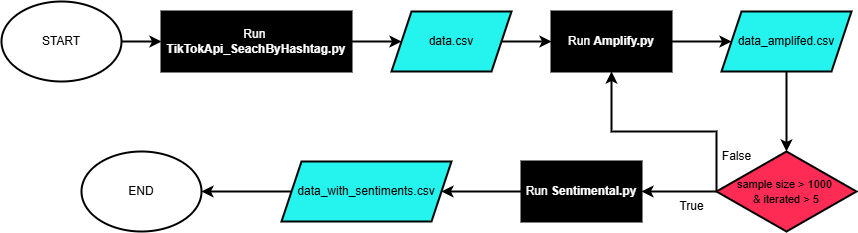

The diagram above was exported from draw.io. Its source (the exported page's mxGraphModel, read from the mxfile embedded in the PNG):
<mxGraphModel dx="928" dy="479" grid="1" gridSize="10" guides="1" tooltips="1" connect="1" arrows="0" fold="1" page="1" pageScale="1" pageWidth="827" pageHeight="1169" math="0" shadow="0">
  <root>
    <mxCell id="WIyWlLk6GJQsqaUBKTNV-0" />
    <mxCell id="WIyWlLk6GJQsqaUBKTNV-1" parent="WIyWlLk6GJQsqaUBKTNV-0" />
    <mxCell id="2I7VRvYxELosZSk2qU8e-7" style="edgeStyle=orthogonalEdgeStyle;rounded=0;orthogonalLoop=1;jettySize=auto;html=1;strokeWidth=2;" parent="WIyWlLk6GJQsqaUBKTNV-1" source="2I7VRvYxELosZSk2qU8e-2" edge="1">
      <mxGeometry relative="1" as="geometry">
        <mxPoint x="220" y="180" as="targetPoint" />
      </mxGeometry>
    </mxCell>
    <mxCell id="2I7VRvYxELosZSk2qU8e-2" value="START" style="ellipse;whiteSpace=wrap;html=1;strokeWidth=2;" parent="WIyWlLk6GJQsqaUBKTNV-1" vertex="1">
      <mxGeometry x="60" y="140" width="120" height="80" as="geometry" />
    </mxCell>
    <mxCell id="2I7VRvYxELosZSk2qU8e-3" value="END" style="ellipse;whiteSpace=wrap;html=1;strokeWidth=2;" parent="WIyWlLk6GJQsqaUBKTNV-1" vertex="1">
      <mxGeometry x="140" y="290" width="120" height="80" as="geometry" />
    </mxCell>
    <mxCell id="2I7VRvYxELosZSk2qU8e-11" value="" style="edgeStyle=orthogonalEdgeStyle;rounded=0;orthogonalLoop=1;jettySize=auto;html=1;strokeWidth=2;" parent="WIyWlLk6GJQsqaUBKTNV-1" source="2I7VRvYxELosZSk2qU8e-8" target="2I7VRvYxELosZSk2qU8e-9" edge="1">
      <mxGeometry relative="1" as="geometry" />
    </mxCell>
    <mxCell id="2I7VRvYxELosZSk2qU8e-8" value="&lt;font style=&quot;color: rgb(255, 255, 255);&quot;&gt;Run&amp;nbsp;&lt;/font&gt;&lt;div&gt;&lt;b&gt;&lt;font style=&quot;color: rgb(255, 255, 255);&quot;&gt;TikTokApi_SeachByHashtag.py&lt;/font&gt;&lt;/b&gt;&lt;/div&gt;" style="rounded=0;whiteSpace=wrap;html=1;fillColor=#000000;strokeColor=#000000;fillStyle=auto;strokeWidth=2;" parent="WIyWlLk6GJQsqaUBKTNV-1" vertex="1">
      <mxGeometry x="220" y="150" width="190" height="60" as="geometry" />
    </mxCell>
    <mxCell id="2I7VRvYxELosZSk2qU8e-13" value="" style="edgeStyle=orthogonalEdgeStyle;rounded=0;orthogonalLoop=1;jettySize=auto;html=1;strokeWidth=2;" parent="WIyWlLk6GJQsqaUBKTNV-1" source="2I7VRvYxELosZSk2qU8e-9" target="2I7VRvYxELosZSk2qU8e-12" edge="1">
      <mxGeometry relative="1" as="geometry" />
    </mxCell>
    <mxCell id="2I7VRvYxELosZSk2qU8e-9" value="data.csv" style="shape=parallelogram;perimeter=parallelogramPerimeter;whiteSpace=wrap;html=1;fixedSize=1;fillColor=#25F4EE;strokeWidth=2;" parent="WIyWlLk6GJQsqaUBKTNV-1" vertex="1">
      <mxGeometry x="450" y="150" width="120" height="60" as="geometry" />
    </mxCell>
    <mxCell id="2I7VRvYxELosZSk2qU8e-16" value="" style="edgeStyle=orthogonalEdgeStyle;rounded=0;orthogonalLoop=1;jettySize=auto;html=1;strokeWidth=2;" parent="WIyWlLk6GJQsqaUBKTNV-1" source="2I7VRvYxELosZSk2qU8e-12" target="2I7VRvYxELosZSk2qU8e-14" edge="1">
      <mxGeometry relative="1" as="geometry" />
    </mxCell>
    <mxCell id="2I7VRvYxELosZSk2qU8e-12" value="&lt;font style=&quot;color: rgb(255, 255, 255);&quot;&gt;Run&amp;nbsp;&lt;b&gt;Amplify.py&lt;/b&gt;&lt;/font&gt;" style="rounded=0;whiteSpace=wrap;html=1;fillColor=#000000;strokeWidth=2;" parent="WIyWlLk6GJQsqaUBKTNV-1" vertex="1">
      <mxGeometry x="610" y="150" width="120" height="60" as="geometry" />
    </mxCell>
    <mxCell id="2I7VRvYxELosZSk2qU8e-18" value="" style="edgeStyle=orthogonalEdgeStyle;rounded=0;orthogonalLoop=1;jettySize=auto;html=1;strokeWidth=2;" parent="WIyWlLk6GJQsqaUBKTNV-1" source="2I7VRvYxELosZSk2qU8e-14" target="2I7VRvYxELosZSk2qU8e-17" edge="1">
      <mxGeometry relative="1" as="geometry" />
    </mxCell>
    <mxCell id="2I7VRvYxELosZSk2qU8e-14" value="data_amplifed.csv" style="shape=parallelogram;perimeter=parallelogramPerimeter;whiteSpace=wrap;html=1;fixedSize=1;fillColor=#25F4EE;strokeWidth=2;" parent="WIyWlLk6GJQsqaUBKTNV-1" vertex="1">
      <mxGeometry x="780" y="150" width="130" height="60" as="geometry" />
    </mxCell>
    <mxCell id="2I7VRvYxELosZSk2qU8e-21" value="" style="edgeStyle=orthogonalEdgeStyle;rounded=0;orthogonalLoop=1;jettySize=auto;html=1;strokeWidth=2;" parent="WIyWlLk6GJQsqaUBKTNV-1" source="2I7VRvYxELosZSk2qU8e-17" target="2I7VRvYxELosZSk2qU8e-19" edge="1">
      <mxGeometry relative="1" as="geometry" />
    </mxCell>
    <mxCell id="2I7VRvYxELosZSk2qU8e-32" style="edgeStyle=orthogonalEdgeStyle;rounded=0;orthogonalLoop=1;jettySize=auto;html=1;exitX=0;exitY=0.5;exitDx=0;exitDy=0;entryX=0.5;entryY=1;entryDx=0;entryDy=0;strokeWidth=2;" parent="WIyWlLk6GJQsqaUBKTNV-1" source="2I7VRvYxELosZSk2qU8e-17" target="2I7VRvYxELosZSk2qU8e-12" edge="1">
      <mxGeometry relative="1" as="geometry">
        <Array as="points">
          <mxPoint x="775" y="270" />
          <mxPoint x="670" y="270" />
        </Array>
      </mxGeometry>
    </mxCell>
    <mxCell id="2I7VRvYxELosZSk2qU8e-17" value="&lt;font style=&quot;font-size: 11px;&quot;&gt;&amp;nbsp;sample size &amp;gt; 1000&amp;nbsp;&lt;span style=&quot;background-color: transparent; color: light-dark(rgb(0, 0, 0), rgb(255, 255, 255));&quot;&gt;&amp;nbsp;&lt;/span&gt;&lt;/font&gt;&lt;div&gt;&lt;div&gt;&lt;div&gt;&lt;span style=&quot;background-color: transparent; color: light-dark(rgb(0, 0, 0), rgb(255, 255, 255));&quot;&gt;&lt;font style=&quot;font-size: 11px;&quot;&gt;&amp;amp; iterated &amp;gt; 5&lt;/font&gt;&lt;/span&gt;&lt;/div&gt;&lt;/div&gt;&lt;/div&gt;" style="rhombus;whiteSpace=wrap;html=1;fillColor=#FE2C55;strokeWidth=2;" parent="WIyWlLk6GJQsqaUBKTNV-1" vertex="1">
      <mxGeometry x="775" y="290" width="140" height="80" as="geometry" />
    </mxCell>
    <mxCell id="2I7VRvYxELosZSk2qU8e-30" style="edgeStyle=orthogonalEdgeStyle;rounded=0;orthogonalLoop=1;jettySize=auto;html=1;strokeWidth=2;" parent="WIyWlLk6GJQsqaUBKTNV-1" source="2I7VRvYxELosZSk2qU8e-19" target="2I7VRvYxELosZSk2qU8e-29" edge="1">
      <mxGeometry relative="1" as="geometry" />
    </mxCell>
    <mxCell id="2I7VRvYxELosZSk2qU8e-19" value="&lt;font style=&quot;color: rgb(255, 255, 255);&quot;&gt;Run&amp;nbsp;&lt;b&gt;Sentimental.py&lt;/b&gt;&lt;/font&gt;" style="rounded=0;whiteSpace=wrap;html=1;fillColor=#000000;strokeWidth=2;" parent="WIyWlLk6GJQsqaUBKTNV-1" vertex="1">
      <mxGeometry x="580" y="300" width="120" height="60" as="geometry" />
    </mxCell>
    <mxCell id="2I7VRvYxELosZSk2qU8e-31" style="edgeStyle=orthogonalEdgeStyle;rounded=0;orthogonalLoop=1;jettySize=auto;html=1;strokeWidth=2;" parent="WIyWlLk6GJQsqaUBKTNV-1" source="2I7VRvYxELosZSk2qU8e-29" target="2I7VRvYxELosZSk2qU8e-3" edge="1">
      <mxGeometry relative="1" as="geometry" />
    </mxCell>
    <mxCell id="2I7VRvYxELosZSk2qU8e-29" value="data_with_sentiments.csv" style="shape=parallelogram;perimeter=parallelogramPerimeter;whiteSpace=wrap;html=1;fixedSize=1;fillColor=#25F4EE;strokeWidth=2;" parent="WIyWlLk6GJQsqaUBKTNV-1" vertex="1">
      <mxGeometry x="340" y="300" width="170" height="60" as="geometry" />
    </mxCell>
    <mxCell id="2I7VRvYxELosZSk2qU8e-33" value="True" style="text;html=1;align=center;verticalAlign=middle;resizable=0;points=[];autosize=1;strokeColor=none;fillColor=none;" parent="WIyWlLk6GJQsqaUBKTNV-1" vertex="1">
      <mxGeometry x="725" y="330" width="50" height="30" as="geometry" />
    </mxCell>
    <mxCell id="2I7VRvYxELosZSk2qU8e-34" value="False" style="text;html=1;align=center;verticalAlign=middle;resizable=0;points=[];autosize=1;strokeColor=none;fillColor=none;" parent="WIyWlLk6GJQsqaUBKTNV-1" vertex="1">
      <mxGeometry x="770" y="280" width="50" height="30" as="geometry" />
    </mxCell>
  </root>
</mxGraphModel>